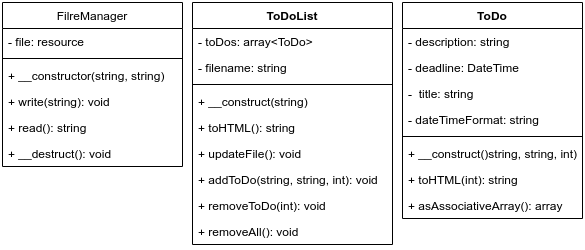

The diagram above was exported from draw.io. Its source (the exported page's mxGraphModel, read from the mxfile embedded in the PNG):
<mxGraphModel dx="1886" dy="862" grid="1" gridSize="10" guides="1" tooltips="1" connect="1" arrows="1" fold="1" page="1" pageScale="1" pageWidth="2000" pageHeight="2000" math="0" shadow="0">
  <root>
    <mxCell id="0" />
    <mxCell id="1" parent="0" />
    <mxCell id="jQGgdWe5E1LV26el3Au5-1" value="FilreManager" style="swimlane;fontStyle=0;childLayout=stackLayout;horizontal=1;startSize=26;fillColor=none;horizontalStack=0;resizeParent=1;resizeParentMax=0;resizeLast=0;collapsible=1;marginBottom=0;" parent="1" vertex="1">
      <mxGeometry x="10" y="10" width="180" height="164" as="geometry">
        <mxRectangle x="30" y="30" width="90" height="26" as="alternateBounds" />
      </mxGeometry>
    </mxCell>
    <mxCell id="jQGgdWe5E1LV26el3Au5-2" value="- file: resource" style="text;strokeColor=none;fillColor=none;align=left;verticalAlign=top;spacingLeft=4;spacingRight=4;overflow=hidden;rotatable=0;points=[[0,0.5],[1,0.5]];portConstraint=eastwest;" parent="jQGgdWe5E1LV26el3Au5-1" vertex="1">
      <mxGeometry y="26" width="180" height="26" as="geometry" />
    </mxCell>
    <mxCell id="jQGgdWe5E1LV26el3Au5-7" value="" style="line;strokeWidth=1;fillColor=none;align=left;verticalAlign=middle;spacingTop=-1;spacingLeft=3;spacingRight=3;rotatable=0;labelPosition=right;points=[];portConstraint=eastwest;" parent="jQGgdWe5E1LV26el3Au5-1" vertex="1">
      <mxGeometry y="52" width="180" height="8" as="geometry" />
    </mxCell>
    <mxCell id="jQGgdWe5E1LV26el3Au5-8" value="+ __constructor(string, string)" style="text;strokeColor=none;fillColor=none;align=left;verticalAlign=top;spacingLeft=4;spacingRight=4;overflow=hidden;rotatable=0;points=[[0,0.5],[1,0.5]];portConstraint=eastwest;" parent="jQGgdWe5E1LV26el3Au5-1" vertex="1">
      <mxGeometry y="60" width="180" height="26" as="geometry" />
    </mxCell>
    <mxCell id="jQGgdWe5E1LV26el3Au5-3" value="+ write(string): void" style="text;strokeColor=none;fillColor=none;align=left;verticalAlign=top;spacingLeft=4;spacingRight=4;overflow=hidden;rotatable=0;points=[[0,0.5],[1,0.5]];portConstraint=eastwest;" parent="jQGgdWe5E1LV26el3Au5-1" vertex="1">
      <mxGeometry y="86" width="180" height="26" as="geometry" />
    </mxCell>
    <mxCell id="jQGgdWe5E1LV26el3Au5-4" value="+ read(): string" style="text;strokeColor=none;fillColor=none;align=left;verticalAlign=top;spacingLeft=4;spacingRight=4;overflow=hidden;rotatable=0;points=[[0,0.5],[1,0.5]];portConstraint=eastwest;" parent="jQGgdWe5E1LV26el3Au5-1" vertex="1">
      <mxGeometry y="112" width="180" height="26" as="geometry" />
    </mxCell>
    <mxCell id="jQGgdWe5E1LV26el3Au5-11" value="+ __destruct(): void" style="text;strokeColor=none;fillColor=none;align=left;verticalAlign=top;spacingLeft=4;spacingRight=4;overflow=hidden;rotatable=0;points=[[0,0.5],[1,0.5]];portConstraint=eastwest;" parent="jQGgdWe5E1LV26el3Au5-1" vertex="1">
      <mxGeometry y="138" width="180" height="26" as="geometry" />
    </mxCell>
    <mxCell id="jQGgdWe5E1LV26el3Au5-12" value="ToDoList" style="swimlane;fontStyle=1;align=center;verticalAlign=top;childLayout=stackLayout;horizontal=1;startSize=26;horizontalStack=0;resizeParent=1;resizeParentMax=0;resizeLast=0;collapsible=1;marginBottom=0;" parent="1" vertex="1">
      <mxGeometry x="200" y="10" width="200" height="242" as="geometry" />
    </mxCell>
    <mxCell id="jQGgdWe5E1LV26el3Au5-13" value="- toDos: array&lt;ToDo&gt;" style="text;strokeColor=none;fillColor=none;align=left;verticalAlign=top;spacingLeft=4;spacingRight=4;overflow=hidden;rotatable=0;points=[[0,0.5],[1,0.5]];portConstraint=eastwest;" parent="jQGgdWe5E1LV26el3Au5-12" vertex="1">
      <mxGeometry y="26" width="200" height="26" as="geometry" />
    </mxCell>
    <mxCell id="jQGgdWe5E1LV26el3Au5-16" value="- filename: string" style="text;strokeColor=none;fillColor=none;align=left;verticalAlign=top;spacingLeft=4;spacingRight=4;overflow=hidden;rotatable=0;points=[[0,0.5],[1,0.5]];portConstraint=eastwest;" parent="jQGgdWe5E1LV26el3Au5-12" vertex="1">
      <mxGeometry y="52" width="200" height="26" as="geometry" />
    </mxCell>
    <mxCell id="jQGgdWe5E1LV26el3Au5-14" value="" style="line;strokeWidth=1;fillColor=none;align=left;verticalAlign=middle;spacingTop=-1;spacingLeft=3;spacingRight=3;rotatable=0;labelPosition=right;points=[];portConstraint=eastwest;" parent="jQGgdWe5E1LV26el3Au5-12" vertex="1">
      <mxGeometry y="78" width="200" height="8" as="geometry" />
    </mxCell>
    <mxCell id="jQGgdWe5E1LV26el3Au5-17" value="+ __construct(string)" style="text;strokeColor=none;fillColor=none;align=left;verticalAlign=top;spacingLeft=4;spacingRight=4;overflow=hidden;rotatable=0;points=[[0,0.5],[1,0.5]];portConstraint=eastwest;" parent="jQGgdWe5E1LV26el3Au5-12" vertex="1">
      <mxGeometry y="86" width="200" height="26" as="geometry" />
    </mxCell>
    <mxCell id="jQGgdWe5E1LV26el3Au5-19" value="+ toHTML(): string" style="text;strokeColor=none;fillColor=none;align=left;verticalAlign=top;spacingLeft=4;spacingRight=4;overflow=hidden;rotatable=0;points=[[0,0.5],[1,0.5]];portConstraint=eastwest;" parent="jQGgdWe5E1LV26el3Au5-12" vertex="1">
      <mxGeometry y="112" width="200" height="26" as="geometry" />
    </mxCell>
    <mxCell id="jQGgdWe5E1LV26el3Au5-20" value="+ updateFile(): void" style="text;strokeColor=none;fillColor=none;align=left;verticalAlign=top;spacingLeft=4;spacingRight=4;overflow=hidden;rotatable=0;points=[[0,0.5],[1,0.5]];portConstraint=eastwest;" parent="jQGgdWe5E1LV26el3Au5-12" vertex="1">
      <mxGeometry y="138" width="200" height="26" as="geometry" />
    </mxCell>
    <mxCell id="jQGgdWe5E1LV26el3Au5-18" value="+ addToDo(string, string, int): void" style="text;strokeColor=none;fillColor=none;align=left;verticalAlign=top;spacingLeft=4;spacingRight=4;overflow=hidden;rotatable=0;points=[[0,0.5],[1,0.5]];portConstraint=eastwest;" parent="jQGgdWe5E1LV26el3Au5-12" vertex="1">
      <mxGeometry y="164" width="200" height="26" as="geometry" />
    </mxCell>
    <mxCell id="jQGgdWe5E1LV26el3Au5-21" value="+ removeToDo(int): void" style="text;strokeColor=none;fillColor=none;align=left;verticalAlign=top;spacingLeft=4;spacingRight=4;overflow=hidden;rotatable=0;points=[[0,0.5],[1,0.5]];portConstraint=eastwest;" parent="jQGgdWe5E1LV26el3Au5-12" vertex="1">
      <mxGeometry y="190" width="200" height="26" as="geometry" />
    </mxCell>
    <mxCell id="jQGgdWe5E1LV26el3Au5-15" value="+ removeAll(): void" style="text;strokeColor=none;fillColor=none;align=left;verticalAlign=top;spacingLeft=4;spacingRight=4;overflow=hidden;rotatable=0;points=[[0,0.5],[1,0.5]];portConstraint=eastwest;" parent="jQGgdWe5E1LV26el3Au5-12" vertex="1">
      <mxGeometry y="216" width="200" height="26" as="geometry" />
    </mxCell>
    <mxCell id="jQGgdWe5E1LV26el3Au5-22" value="ToDo" style="swimlane;fontStyle=1;align=center;verticalAlign=top;childLayout=stackLayout;horizontal=1;startSize=26;horizontalStack=0;resizeParent=1;resizeParentMax=0;resizeLast=0;collapsible=1;marginBottom=0;" parent="1" vertex="1">
      <mxGeometry x="410" y="10" width="180" height="216" as="geometry" />
    </mxCell>
    <mxCell id="jQGgdWe5E1LV26el3Au5-23" value="- description: string" style="text;strokeColor=none;fillColor=none;align=left;verticalAlign=top;spacingLeft=4;spacingRight=4;overflow=hidden;rotatable=0;points=[[0,0.5],[1,0.5]];portConstraint=eastwest;" parent="jQGgdWe5E1LV26el3Au5-22" vertex="1">
      <mxGeometry y="26" width="180" height="26" as="geometry" />
    </mxCell>
    <mxCell id="jQGgdWe5E1LV26el3Au5-28" value="- deadline: DateTime" style="text;strokeColor=none;fillColor=none;align=left;verticalAlign=top;spacingLeft=4;spacingRight=4;overflow=hidden;rotatable=0;points=[[0,0.5],[1,0.5]];portConstraint=eastwest;" parent="jQGgdWe5E1LV26el3Au5-22" vertex="1">
      <mxGeometry y="52" width="180" height="26" as="geometry" />
    </mxCell>
    <mxCell id="jQGgdWe5E1LV26el3Au5-27" value="-  title: string" style="text;strokeColor=none;fillColor=none;align=left;verticalAlign=top;spacingLeft=4;spacingRight=4;overflow=hidden;rotatable=0;points=[[0,0.5],[1,0.5]];portConstraint=eastwest;" parent="jQGgdWe5E1LV26el3Au5-22" vertex="1">
      <mxGeometry y="78" width="180" height="26" as="geometry" />
    </mxCell>
    <mxCell id="jQGgdWe5E1LV26el3Au5-26" value="- dateTimeFormat: string" style="text;strokeColor=none;fillColor=none;align=left;verticalAlign=top;spacingLeft=4;spacingRight=4;overflow=hidden;rotatable=0;points=[[0,0.5],[1,0.5]];portConstraint=eastwest;" parent="jQGgdWe5E1LV26el3Au5-22" vertex="1">
      <mxGeometry y="104" width="180" height="26" as="geometry" />
    </mxCell>
    <mxCell id="jQGgdWe5E1LV26el3Au5-24" value="" style="line;strokeWidth=1;fillColor=none;align=left;verticalAlign=middle;spacingTop=-1;spacingLeft=3;spacingRight=3;rotatable=0;labelPosition=right;points=[];portConstraint=eastwest;" parent="jQGgdWe5E1LV26el3Au5-22" vertex="1">
      <mxGeometry y="130" width="180" height="8" as="geometry" />
    </mxCell>
    <mxCell id="jQGgdWe5E1LV26el3Au5-29" value="+ __construct()string, string, int)" style="text;strokeColor=none;fillColor=none;align=left;verticalAlign=top;spacingLeft=4;spacingRight=4;overflow=hidden;rotatable=0;points=[[0,0.5],[1,0.5]];portConstraint=eastwest;" parent="jQGgdWe5E1LV26el3Au5-22" vertex="1">
      <mxGeometry y="138" width="180" height="26" as="geometry" />
    </mxCell>
    <mxCell id="jQGgdWe5E1LV26el3Au5-25" value="+ toHTML(int): string" style="text;strokeColor=none;fillColor=none;align=left;verticalAlign=top;spacingLeft=4;spacingRight=4;overflow=hidden;rotatable=0;points=[[0,0.5],[1,0.5]];portConstraint=eastwest;" parent="jQGgdWe5E1LV26el3Au5-22" vertex="1">
      <mxGeometry y="164" width="180" height="26" as="geometry" />
    </mxCell>
    <mxCell id="jQGgdWe5E1LV26el3Au5-30" value="+ asAssociativeArray(): array" style="text;strokeColor=none;fillColor=none;align=left;verticalAlign=top;spacingLeft=4;spacingRight=4;overflow=hidden;rotatable=0;points=[[0,0.5],[1,0.5]];portConstraint=eastwest;" parent="jQGgdWe5E1LV26el3Au5-22" vertex="1">
      <mxGeometry y="190" width="180" height="26" as="geometry" />
    </mxCell>
  </root>
</mxGraphModel>